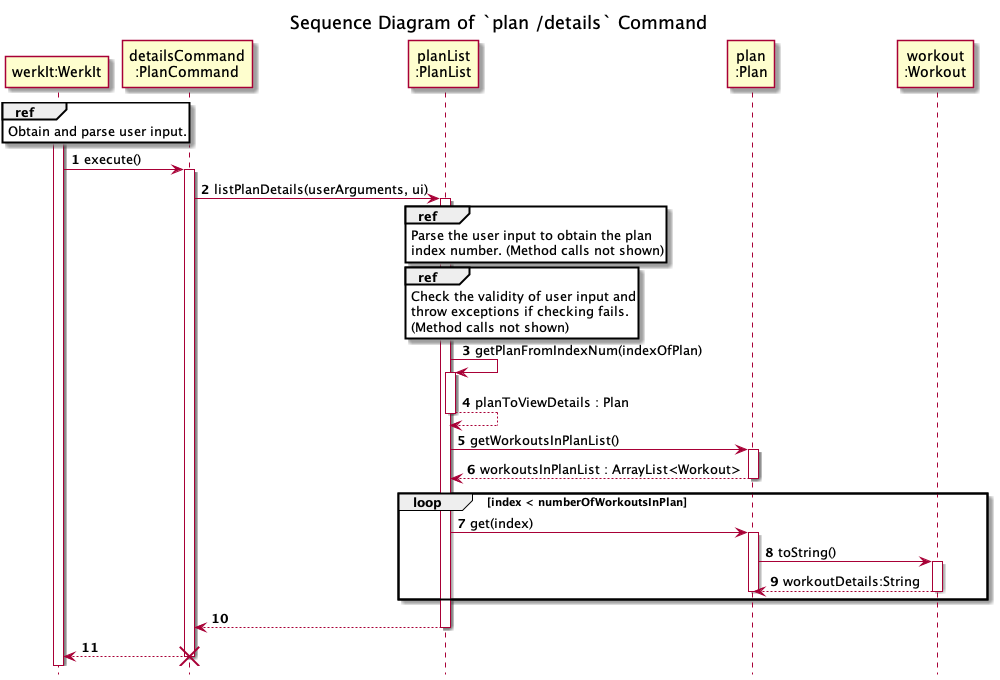

The diagram above was rendered by PlantUML. Its source (embedded in the PNG):
@startuml
'https://plantuml.com/sequence-diagram
!include ../../Style.puml

autonumber

title Sequence Diagram of `plan /details` Command
hide footbox

participant "werkIt:WerkIt" AS WerkIt
participant "detailsCommand\n:PlanCommand" AS detailsCommand
participant "planList\n:PlanList" AS PlanList
participant "plan\n:Plan" AS Plan
participant "workout\n:Workout" AS Workout

activate WerkIt
ref over WerkIt
Obtain and parse user input.
end

WerkIt -> detailsCommand : execute()
activate detailsCommand
detailsCommand -> PlanList : listPlanDetails(userArguments, ui)
activate PlanList
ref over PlanList
Parse the user input to obtain the plan
index number. (Method calls not shown)
end

ref over PlanList
Check the validity of user input and
throw exceptions if checking fails.
(Method calls not shown)
end

PlanList -> PlanList : getPlanFromIndexNum(indexOfPlan)
activate PlanList
return planToViewDetails : Plan

PlanList -> Plan : getWorkoutsInPlanList()
activate Plan
return workoutsInPlanList : ArrayList<Workout>

loop index < numberOfWorkoutsInPlan
PlanList -> Plan : get(index)
activate Plan
Plan -> Workout : toString()
activate Workout
return workoutDetails:String
deactivate Plan
end

detailsCommand <-- PlanList
deactivate PlanList

WerkIt <-- detailsCommand
deactivate detailsCommand

destroy detailsCommand
@enduml